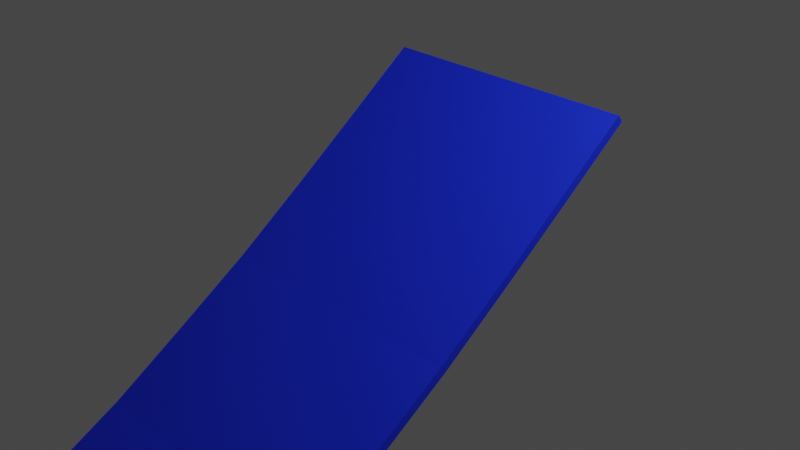 # Source: slope.blend  (saved by Blender 2.82.7; exported with 4.5.12 LTS)
import bpy
from mathutils import Matrix  # noqa: F401  (used for matrix-valued properties, if any)

bpy.ops.wm.read_factory_settings(use_empty=True)
scene = bpy.context.scene
scene.name = 'Scene'

# ---- collections
col_collection = bpy.data.collections.new('Collection'); scene.collection.children.link(col_collection)

# ---- materials (node trees are filled in below, after node groups)
mat_slopecolor = bpy.data.materials.new('SlopeColor')
mat_slopecolor.use_transparent_shadow = False

# ---- material node trees
mat_slopecolor.use_nodes = True; mat_slopecolor.node_tree.nodes.clear()
_N = mat_slopecolor.node_tree.nodes; _L = mat_slopecolor.node_tree.links
n0 = _N.new('ShaderNodeOutputMaterial'); n0.name = 'Material Output'; n0.location = (300, 300)
n1 = _N.new('ShaderNodeBsdfPrincipled'); n1.name = 'Principled BSDF'; n1.location = (10, 300)
n1.distribution = 'GGX'
n1.subsurface_method = 'BURLEY'
n1.inputs[0].default_value = (0.007055, 0.0278, 0.8, 1.0)
n1.inputs[3].default_value = 1.45
n1.inputs[27].default_value = (0.0, 0.0, 0.0, 1.0)
n1.inputs[28].default_value = 1.0
_L.new(n1.outputs[0], n0.inputs[0])
n0.is_active_output = True

# ---- world
world_world = bpy.data.worlds.new('World'); scene.world = world_world
world_world.use_nodes = True; world_world.node_tree.nodes.clear()
_N = world_world.node_tree.nodes; _L = world_world.node_tree.links
n0 = _N.new('ShaderNodeOutputWorld'); n0.name = 'World Output'; n0.location = (300, 300)
n1 = _N.new('ShaderNodeBackground'); n1.name = 'Background'; n1.location = (10, 300)
n1.inputs[0].default_value = (0.05088, 0.05088, 0.05088, 1.0)
_L.new(n1.outputs[0], n0.inputs[0])
n0.is_active_output = True
world_world.color = (0.05088, 0.05088, 0.05088)
world_world.use_sun_shadow = False
world_world.sun_shadow_jitter_overblur = 0.0

# ---- cameras
cam_camera = bpy.data.cameras.new('Camera')
cam_camera.clip_end = 100.0
cam_camera.ortho_scale = 7.314

# ---- lights
light_light = bpy.data.lights.new('Light', 'POINT')
light_light.transmission_factor = 0.0
light_light.energy = 1000.0
light_light.shadow_soft_size = 0.1
light_light.shadow_maximum_resolution = 0.006
light_light.use_absolute_resolution = True

# ---- meshes
me_cube_003 = bpy.data.meshes.new('Cube.003')
me_cube_003.from_pydata([(-0.5, -0.5, -0.5), (-0.5, -0.5, 0.5), (-0.5, 0.5, -0.5), (-0.5, 0.5, 0.5), (0.5, -0.5, -0.5), (0.5, -0.5, 0.5), (0.5, 0.5, -0.5), (0.5, 0.5, 0.5)], [], [(0, 1, 3, 2), (2, 3, 7, 6), (6, 7, 5, 4), (4, 5, 1, 0), (2, 6, 4, 0), (7, 3, 1, 5)])
_uv = me_cube_003.uv_layers.new(name='UVMap')
_uv.uv.foreach_set('vector', [0.375, 0.0, 0.625, 0.0, 0.625, 0.25, 0.375, 0.25, 0.375, 0.25, 0.625, 0.25, 0.625, 0.5, 0.375, 0.5, 0.375, 0.5, 0.625, 0.5, 0.625, 0.75, 0.375, 0.75, 0.375, 0.75, 0.625, 0.75, 0.625, 1.0, 0.375, 1.0, 0.125, 0.5, 0.375, 0.5, 0.375, 0.75, 0.125, 0.75, 0.625, 0.5, 0.875, 0.5, 0.875, 0.75, 0.625, 0.75])
me_cube_003.materials.append(mat_slopecolor)
me_cube_003.use_remesh_fix_poles = True
me_cube_003.use_remesh_preserve_attributes = False
me_cube_003.use_mirror_vertex_groups = False
me_cube_003.update()

# ---- curves / text
cu_vert_001 = bpy.data.curves.new('Vert.001', 'CURVE')
cu_vert_001.dimensions = '3D'
_sp = cu_vert_001.splines.new('POLY'); _sp.points.add(90)
_sp.points.foreach_set('co', [-1.654e-23, -1.376, 0.5003, 0.0, -1.916e-23, -1.607, 0.3224, 0.0, -2.178e-23, -1.838, 0.1446, 0.0, -2.771e-23, -2.425, -0.2869, 0.0, -3.364e-23, -3.012, -0.7183, 0.0, -3.915e-23, -3.765, -1.214, 0.0, -4.467e-23, -4.518, -1.71, 0.0, -4.77e-23, -5.327, -2.161, 0.0, -5.073e-23, -6.137, -2.611, 0.0, -5.17e-23, -6.944, -2.988, 0.0, -5.266e-23, -7.751, -3.366, 0.0, -5.28e-23, -8.492, -3.652, 0.0, -5.294e-23, -9.233, -3.939, 0.0, -5.294e-23, -9.87, -4.127, 0.0, -5.294e-23, -10.51, -4.316, 0.0, -5.294e-23, -11.05, -4.446, 0.0, -5.294e-23, -11.58, -4.576, 0.0, -5.294e-23, -12.04, -4.713, 0.0, -5.294e-23, -12.5, -4.85, 0.0, -5.294e-23, -12.89, -5.044, 0.0, -5.294e-23, -13.28, -5.237, 0.0, -5.294e-23, -13.63, -5.544, 0.0, -5.294e-23, -13.99, -5.851, 0.0, -5.294e-23, -14.35, -6.365, 0.0, -5.294e-23, -14.72, -6.879, 0.0, -5.294e-23, -15.14, -7.646, 0.0, -5.294e-23, -15.56, -8.412, 0.0, -5.294e-23, -16.09, -9.329, 0.0, -5.294e-23, -16.62, -10.24, 0.0, -5.294e-23, -17.35, -11.13, 0.0, -5.294e-23, -18.09, -12.01, 0.0, -5.294e-23, -19.07, -12.77, 0.0, -5.294e-23, -20.06, -13.53, 0.0, -5.294e-23, -21.17, -14.22, 0.0, -5.294e-23, -22.29, -14.91, 0.0, -5.294e-23, -23.34, -15.64, 0.0, -5.294e-23, -24.38, -16.38, 0.0, -5.294e-23, -25.26, -17.22, 0.0, -5.294e-23, -26.13, -18.05, 0.0, -5.294e-23, -26.92, -18.92, 0.0, -5.294e-23, -27.71, -19.8, 0.0, -5.294e-23, -28.6, -20.57, 0.0, -5.294e-23, -29.5, -21.33, 0.0, -5.287e-23, -30.59, -21.91, 0.0, -5.28e-23, -31.69, -22.49, 0.0, -5.232e-23, -32.96, -22.87, 0.0, -5.184e-23, -34.23, -23.25, 0.0, -5.032e-23, -35.6, -23.41, 0.0, -4.88e-23, -36.98, -23.58, 0.0, -4.598e-23, -38.4, -23.51, 0.0, -4.315e-23, -39.82, -23.45, 0.0, -3.97e-23, -41.21, -23.14, 0.0, -3.626e-23, -42.59, -22.83, 0.0, -3.343e-23, -43.8, -22.24, 0.0, -3.061e-23, -45.01, -21.65, 0.0, -2.909e-23, -45.98, -20.76, 0.0, -2.757e-23, -46.96, -19.87, 0.0, -2.709e-23, -47.83, -18.83, 0.0, -2.661e-23, -48.71, -17.79, 0.0, -2.654e-23, -49.75, -16.85, 0.0, -2.647e-23, -50.78, -15.9, 0.0, -2.647e-23, -52.11, -15.18, 0.0, -2.647e-23, -53.44, -14.46, 0.0, -2.647e-23, -54.97, -13.89, 0.0, -2.647e-23, -56.49, -13.31, 0.0, -2.647e-23, -58.0, -12.7, 0.0, -2.647e-23, -59.5, -12.1, 0.0, -2.647e-23, -60.92, -11.37, 0.0, -2.647e-23, -62.34, -10.65, 0.0, -2.647e-23, -63.9, -9.871, 0.0, -2.647e-23, -65.47, -9.093, 0.0, -2.647e-23, -67.62, -8.397, 0.0, -2.647e-23, -69.77, -7.7, 0.0, -2.647e-23, -72.71, -7.157, 0.0, -2.647e-23, -75.66, -6.614, 0.0, -2.647e-23, -79.02, -6.173, 0.0, -2.647e-23, -82.38, -5.731, 0.0, -2.647e-23, -85.45, -5.288, 0.0, -2.647e-23, -88.52, -4.844, 0.0, -2.647e-23, -90.95, -4.34, 0.0, -2.647e-23, -93.39, -3.837, 0.0, -2.647e-23, -95.61, -3.287, 0.0, -2.647e-23, -97.83, -2.737, 0.0, -2.647e-23, -100.7, -2.179, 0.0, -2.647e-23, -103.5, -1.621, 0.0, -2.647e-23, -107.2, -1.093, 0.0, -2.647e-23, -110.9, -0.5646, 0.0, -2.647e-23, -114.5, -0.1479, 0.0, -2.647e-23, -118.1, 0.2688, 0.0, -2.647e-23, -119.7, 0.434, 0.0, -2.647e-23, -121.2, 0.5991, 0.0])
_sp.order_v = 0
_sp.resolution_v = 0
_sp.use_endpoint_u = True
_sp.use_smooth = False
cu_vert_001.use_path_clamp = True
cu_vert_001.fill_mode = 'FULL'

# ---- objects
ob_light = bpy.data.objects.new('Light', light_light)
ob_camera = bpy.data.objects.new('Camera', cam_camera)
ob_cube = bpy.data.objects.new('Cube', me_cube_003)
ob_vert_001 = bpy.data.objects.new('Vert.001', cu_vert_001)

# ---- transforms, parenting, visibility, modifiers, constraints
ob_light.location = (4.076, 1.005, 5.904)
ob_light.rotation_euler = (0.6503, 0.05522, 1.866)
ob_light.lock_rotations_4d = False
ob_light.empty_display_type = 'ARROWS'
ob_light.color = (0.0, 0.0, 0.0, 0.0)
ob_light.lineart.crease_threshold = 0.0
ob_camera.location = (7.359, -6.926, 4.958)
ob_camera.rotation_euler = (1.109, 0.0, 0.8149)
ob_camera.lock_rotations_4d = False
ob_camera.empty_display_type = 'ARROWS'
ob_camera.color = (0.0, 0.0, 0.0, 0.0)
ob_camera.display_type = 'WIRE'
ob_camera.lineart.crease_threshold = 0.0
ob_cube.location = (0.0, 2.602, 0.0)
ob_cube.scale = (3.0, 1.0, 0.1)
ob_cube.lineart.crease_threshold = 0.0
_m = ob_cube.modifiers.new('Array', 'ARRAY')
_m.count = 151
_m.constant_offset_displace = (0.0, 0.0, 0.0)
_m.relative_offset_displace = (0.0, -1.0, 0.0)
_m = ob_cube.modifiers.new('Curve', 'CURVE')
_m.object = ob_vert_001
_m.deform_axis = 'NEG_Y'
ob_vert_001.location = (0.0, 2.045, -0.02521)
ob_vert_001.lineart.crease_threshold = 0.0

# ---- collection membership
col_collection.objects.link(ob_light)
col_collection.objects.link(ob_camera)
col_collection.objects.link(ob_cube)
col_collection.objects.link(ob_vert_001)

# ---- scene / render settings (as saved in the file)
scene.camera = ob_camera
scene.frame_start = 1; scene.frame_end = 250; scene.frame_set(2)
scene.render.engine = 'BLENDER_EEVEE_NEXT'
scene.cycles.use_denoising = False
scene.cycles.samples = 128
scene.cycles.sampling_pattern = 'TABULATED_SOBOL'
scene.cycles.use_adaptive_sampling = False
scene.cycles.use_light_tree = False
scene.view_settings.view_transform = 'Filmic'
bpy.context.view_layer.update()
